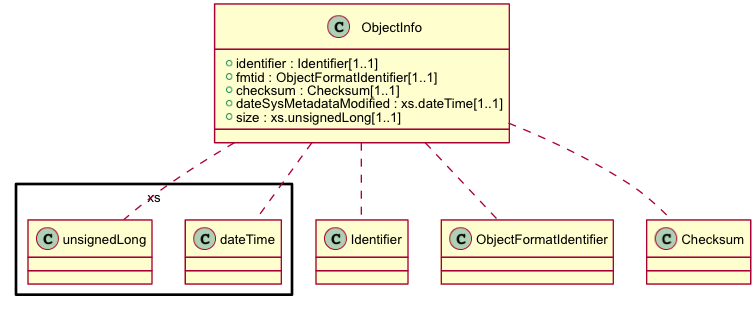

The diagram above was rendered by PlantUML. Its source (embedded in the PNG):
@startuml images/class_ObjectInfo.png
skinparam activityFontColor black
skinparam activityFontSize 10
skinparam activityFontName arial
skinparam activityArrowFontColor black
skinparam activityArrowFontSize 10
skinparam activityArrowFontName arial
skinparam classArrowFontColor black
skinparam classArrowFontSize 10
skinparam classArrowFontName arial
skinparam classAttributeFontColor black
skinparam classAttributeFontSize 10
skinparam classAttributeFontName arial
skinparam classFontColor black
skinparam classFontSize 10
skinparam classFontName arial
skinparam componentFontColor black
skinparam componentFontSize 10
skinparam componentFontName arial
skinparam componentArrowFontColor black
skinparam componentArrowFontSize 10
skinparam componentArrowFontName arial
skinparam noteFontColor black
skinparam noteFontSize 10
skinparam noteFontName arial
skinparam packageFontColor black
skinparam packageFontSize 10
skinparam packageFontName arial
skinparam sequenceActorFontColor black
skinparam sequenceActorFontSize 10
skinparam sequenceActorFontName arial
skinparam sequenceArrowFontColor black
skinparam sequenceArrowFontSize 10
skinparam sequenceArrowFontName arial
skinparam sequenceGroupingFontColor black
skinparam sequenceGroupingFontSize 10
skinparam sequenceGroupingFontName arial
skinparam sequenceGroupingHeaderFontColor black
skinparam sequenceGroupingHeaderFontSize 10
skinparam sequenceGroupingHeaderFontName arial
skinparam sequenceParticipantFontColor black
skinparam sequenceParticipantFontSize 10
skinparam sequenceParticipantFontName arial
skinparam sequenceTitleFontColor black
skinparam sequenceTitleFontSize 10
skinparam sequenceTitleFontName arial
skinparam titleFontColor black
skinparam titleFontSize 10
skinparam titleFontName arial
skinparam usecaseFontColor black
skinparam usecaseFontSize 7
skinparam usecaseFontName arial
skinparam usecaseActorFontColor black
skinparam usecaseActorFontSize 7
skinparam usecaseActorFontName arial
skinparam usecaseArrowFontColor black
skinparam usecaseArrowFontSize 7
skinparam usecaseArrowFontName arial

class ObjectInfo {
  + identifier : Identifier[1..1]
  + fmtid : ObjectFormatIdentifier[1..1]
  + checksum : Checksum[1..1]
  + dateSysMetadataModified : xs.dateTime[1..1]
  + size : xs.unsignedLong[1..1]
}
ObjectInfo .. Identifier
ObjectInfo .. ObjectFormatIdentifier
ObjectInfo .. Checksum
ObjectInfo .. xs.dateTime
ObjectInfo .. xs.unsignedLong

@enduml